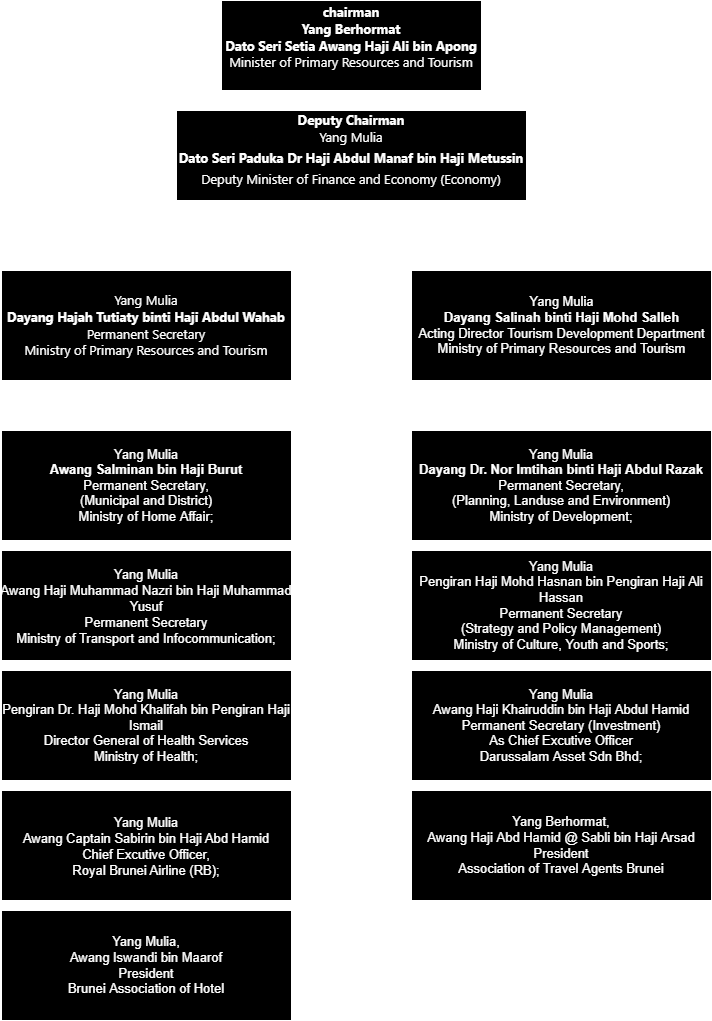

The diagram above was exported from draw.io. Its source (the exported page's mxGraphModel, read from the mxfile embedded in the PNG):
<mxGraphModel dx="1038" dy="585" grid="1" gridSize="10" guides="1" tooltips="1" connect="1" arrows="1" fold="1" page="1" pageScale="1" pageWidth="850" pageHeight="1100" math="0" shadow="0">
  <root>
    <mxCell id="0" />
    <mxCell id="1" parent="0" />
    <mxCell id="3B9Qbde5vPqzFLfU9qim-1" value="&lt;b style=&quot;box-sizing: border-box; font-family: &amp;quot;segoe ui&amp;quot;, segoe, tahoma, helvetica, arial, sans-serif; font-size: 13px;&quot;&gt;chairman&lt;/b&gt;&lt;span style=&quot;font-family: &amp;quot;segoe ui&amp;quot;, segoe, tahoma, helvetica, arial, sans-serif; font-size: 13px;&quot;&gt;&lt;br&gt;&lt;b&gt;Yang Berhormat&lt;/b&gt;&lt;/span&gt;&lt;br style=&quot;box-sizing: border-box; font-family: &amp;quot;segoe ui&amp;quot;, segoe, tahoma, helvetica, arial, sans-serif; font-size: 13px;&quot;&gt;&lt;b style=&quot;box-sizing: border-box; font-family: &amp;quot;segoe ui&amp;quot;, segoe, tahoma, helvetica, arial, sans-serif; font-size: 13px;&quot;&gt;Dato Seri Setia Awang Haji Ali bin Apong&lt;br&gt;&lt;span style=&quot;font-family: &amp;quot;segoe ui&amp;quot; , &amp;quot;segoe&amp;quot; , &amp;quot;tahoma&amp;quot; , &amp;quot;helvetica&amp;quot; , &amp;quot;arial&amp;quot; , sans-serif ; font-weight: 400&quot;&gt;Minister of Primary Resources and Tourism&lt;/span&gt;&lt;br&gt;&lt;br&gt;&lt;/b&gt;" style="rounded=0;whiteSpace=wrap;html=1;fillColor=#000000;strokeColor=#FFFFFF;labelBackgroundColor=none;fontColor=#FFFFFF;" vertex="1" parent="1">
      <mxGeometry x="290" y="30" width="260" height="90" as="geometry" />
    </mxCell>
    <mxCell id="3B9Qbde5vPqzFLfU9qim-3" value="&lt;div style=&quot;box-sizing: border-box; font-family: &amp;quot;segoe ui&amp;quot;, segoe, tahoma, helvetica, arial, sans-serif;&quot;&gt;&lt;b style=&quot;box-sizing: border-box&quot;&gt;&lt;font&gt;Deputy Chairman&lt;/font&gt;&lt;/b&gt;&lt;/div&gt;&lt;p style=&quot;margin: 0px 0px 10px; line-height: 1.6; box-sizing: border-box; font-family: &amp;quot;segoe ui&amp;quot;, segoe, tahoma, helvetica, arial, sans-serif;&quot;&gt;&lt;font&gt;Yang Mulia&lt;br style=&quot;box-sizing: border-box&quot;&gt;&lt;b style=&quot;box-sizing: border-box&quot;&gt;Dato Seri Paduka Dr Haji Abdul Manaf bin Haji Metussin&lt;br style=&quot;box-sizing: border-box&quot;&gt;&lt;/b&gt;Deputy Minister of Finance and Economy (Economy)&lt;/font&gt;&lt;/p&gt;" style="rounded=0;whiteSpace=wrap;html=1;labelBackgroundColor=none;fontSize=13;fontColor=#ffffff;fillColor=#000000;strokeColor=#FFFFFF;labelBorderColor=none;" vertex="1" parent="1">
      <mxGeometry x="245" y="140" width="350" height="90" as="geometry" />
    </mxCell>
    <mxCell id="3B9Qbde5vPqzFLfU9qim-4" value="&lt;span style=&quot;font-family: &amp;#34;segoe ui&amp;#34; , &amp;#34;segoe&amp;#34; , &amp;#34;tahoma&amp;#34; , &amp;#34;helvetica&amp;#34; , &amp;#34;arial&amp;#34; , sans-serif ; text-align: left&quot;&gt;Yang Mulia&lt;/span&gt;&lt;br style=&quot;box-sizing: border-box ; font-family: &amp;#34;segoe ui&amp;#34; , &amp;#34;segoe&amp;#34; , &amp;#34;tahoma&amp;#34; , &amp;#34;helvetica&amp;#34; , &amp;#34;arial&amp;#34; , sans-serif ; text-align: left&quot;&gt;&lt;span style=&quot;box-sizing: border-box ; font-family: &amp;#34;segoe ui&amp;#34; , &amp;#34;segoe&amp;#34; , &amp;#34;tahoma&amp;#34; , &amp;#34;helvetica&amp;#34; , &amp;#34;arial&amp;#34; , sans-serif ; text-align: justify&quot;&gt;&lt;b style=&quot;box-sizing: border-box&quot;&gt;Dayang Hajah Tutiaty binti Haji Abdul Wahab&lt;br style=&quot;box-sizing: border-box&quot;&gt;&lt;/b&gt;&lt;/span&gt;&lt;span style=&quot;box-sizing: border-box ; font-family: &amp;#34;segoe ui&amp;#34; , &amp;#34;segoe&amp;#34; , &amp;#34;tahoma&amp;#34; , &amp;#34;helvetica&amp;#34; , &amp;#34;arial&amp;#34; , sans-serif ; text-align: justify&quot;&gt;Permanent Secretary&lt;br style=&quot;box-sizing: border-box&quot;&gt;&lt;/span&gt;&lt;span style=&quot;box-sizing: border-box ; font-family: &amp;#34;segoe ui&amp;#34; , &amp;#34;segoe&amp;#34; , &amp;#34;tahoma&amp;#34; , &amp;#34;helvetica&amp;#34; , &amp;#34;arial&amp;#34; , sans-serif ; text-align: justify&quot;&gt;Ministry of Primary Resources and Tourism&lt;/span&gt;" style="rounded=0;whiteSpace=wrap;html=1;labelBackgroundColor=none;labelBorderColor=none;fontSize=13;fontColor=#FFFFFF;fillColor=#000000;strokeColor=#FFFFFF;" vertex="1" parent="1">
      <mxGeometry x="70" y="300" width="290" height="110" as="geometry" />
    </mxCell>
    <mxCell id="3B9Qbde5vPqzFLfU9qim-6" value="Yang Mulia&lt;br&gt;&lt;b&gt;Dayang Salinah binti Haji Mohd Salleh&lt;/b&gt;&lt;br&gt;Acting Director Tourism Development Department&lt;br&gt;Ministry of Primary Resources and Tourism" style="rounded=0;labelBackgroundColor=none;labelBorderColor=none;fontSize=13;fontColor=#FFFFFF;fillColor=#000000;html=1;strokeColor=#FFFFFF;" vertex="1" parent="1">
      <mxGeometry x="480" y="300" width="300" height="110" as="geometry" />
    </mxCell>
    <mxCell id="3B9Qbde5vPqzFLfU9qim-8" value="&lt;span style=&quot;font-weight: normal&quot;&gt;Yang Mulia&lt;/span&gt;&lt;br&gt;Awang Salminan bin Haji Burut&lt;br&gt;&lt;span style=&quot;font-weight: normal&quot;&gt;Permanent Secretary,&lt;br&gt;(Municipal and District)&lt;br&gt;Ministry of Home Affair;&lt;/span&gt;" style="rounded=0;labelBackgroundColor=none;labelBorderColor=none;fontSize=13;fontColor=#FFFFFF;fillColor=#000000;fontStyle=1;html=1;whiteSpace=wrap;strokeColor=#FFFFFF;" vertex="1" parent="1">
      <mxGeometry x="70" y="460" width="290" height="110" as="geometry" />
    </mxCell>
    <mxCell id="3B9Qbde5vPqzFLfU9qim-9" value="Yang Mulia&lt;br&gt;&lt;b&gt;Dayang Dr. Nor Imtihan binti Haji Abdul Razak&lt;/b&gt;&lt;br&gt;Permanent Secretary,&lt;br&gt;(Planning, Landuse and Environment)&lt;br&gt;Ministry of Development;" style="rounded=0;labelBackgroundColor=none;labelBorderColor=none;fontSize=13;fontColor=#FFFFFF;fillColor=#000000;html=1;whiteSpace=wrap;strokeColor=#FFFFFF;" vertex="1" parent="1">
      <mxGeometry x="480" y="460" width="300" height="110" as="geometry" />
    </mxCell>
    <mxCell id="3B9Qbde5vPqzFLfU9qim-10" value="&lt;font style=&quot;font-size: 18px&quot;&gt;&lt;b style=&quot;font-size: 18px&quot;&gt;Co-Secretary&lt;/b&gt;&lt;/font&gt;" style="text;html=1;strokeColor=none;fillColor=none;align=center;verticalAlign=middle;whiteSpace=wrap;rounded=0;labelBackgroundColor=none;labelBorderColor=none;fontSize=18;fontColor=#FFFFFF;" vertex="1" parent="1">
      <mxGeometry x="355" y="270" width="130" height="30" as="geometry" />
    </mxCell>
    <mxCell id="3B9Qbde5vPqzFLfU9qim-11" value="&lt;b&gt;&lt;font color=&quot;#ffffff&quot;&gt;Member&lt;/font&gt;&lt;/b&gt;" style="text;html=1;strokeColor=none;fillColor=none;align=center;verticalAlign=middle;whiteSpace=wrap;rounded=0;labelBackgroundColor=none;labelBorderColor=none;fontSize=18;fontColor=#000000;" vertex="1" parent="1">
      <mxGeometry x="395" y="430" width="60" height="30" as="geometry" />
    </mxCell>
    <mxCell id="3B9Qbde5vPqzFLfU9qim-13" value="Yang Mulia&#10;Awang Haji Muhammad Nazri bin Haji Muhammad&#10;Yusuf&#10;Permanent Secretary&#10;Ministry of Transport and Infocommunication;" style="rounded=0;labelBackgroundColor=none;labelBorderColor=none;fontSize=13;fontColor=#FFFFFF;fillColor=#000000;strokeColor=#FFFFFF;" vertex="1" parent="1">
      <mxGeometry x="70" y="580" width="290" height="110" as="geometry" />
    </mxCell>
    <mxCell id="3B9Qbde5vPqzFLfU9qim-14" value="Yang Mulia&lt;br&gt;Pengiran Dr. Haji Mohd Khalifah bin Pengiran Haji Ismail&lt;br&gt;Director General of Health Services&lt;br&gt;Ministry of Health;" style="rounded=0;labelBackgroundColor=none;labelBorderColor=none;fontSize=13;fontColor=#FFFFFF;fillColor=#000000;whiteSpace=wrap;html=1;strokeColor=#FFFFFF;" vertex="1" parent="1">
      <mxGeometry x="70" y="700" width="290" height="110" as="geometry" />
    </mxCell>
    <mxCell id="3B9Qbde5vPqzFLfU9qim-15" value="Yang Mulia&#10;Awang Captain Sabirin bin Haji Abd Hamid&#10;Chief Excutive Officer,&#10;Royal Brunei Airline (RB);" style="rounded=0;labelBackgroundColor=none;labelBorderColor=none;fontSize=13;fontColor=#FFFFFF;fillColor=#000000;strokeColor=#FFFFFF;" vertex="1" parent="1">
      <mxGeometry x="70" y="820" width="290" height="110" as="geometry" />
    </mxCell>
    <mxCell id="3B9Qbde5vPqzFLfU9qim-16" value="Yang Mulia,&lt;br&gt;Awang Iswandi bin Maarof&lt;br&gt;President&lt;br&gt;Brunei Association of Hotel" style="rounded=0;labelBackgroundColor=none;labelBorderColor=none;fontSize=13;fontColor=#FFFFFF;fillColor=#000000;whiteSpace=wrap;html=1;strokeColor=#FFFFFF;" vertex="1" parent="1">
      <mxGeometry x="70" y="940" width="290" height="110" as="geometry" />
    </mxCell>
    <mxCell id="3B9Qbde5vPqzFLfU9qim-17" value="Yang Mulia&lt;br&gt;Pengiran Haji Mohd Hasnan bin Pengiran Haji Ali&lt;br&gt;Hassan&lt;br&gt;Permanent Secretary&lt;br&gt;(Strategy and Policy Management)&lt;br&gt;Ministry of Culture, Youth and Sports;" style="rounded=0;labelBackgroundColor=none;labelBorderColor=none;fontSize=13;fontColor=#FFFFFF;fillColor=#000000;whiteSpace=wrap;html=1;strokeColor=#FFFFFF;" vertex="1" parent="1">
      <mxGeometry x="480" y="580" width="300" height="110" as="geometry" />
    </mxCell>
    <mxCell id="3B9Qbde5vPqzFLfU9qim-18" value="Yang Mulia&lt;br&gt;Awang Haji Khairuddin bin Haji Abdul Hamid&lt;br&gt;Permanent Secretary (Investment)&lt;br&gt;As Chief Excutive Officer&lt;br&gt;Darussalam Asset Sdn Bhd;" style="rounded=0;labelBackgroundColor=none;labelBorderColor=none;fontSize=13;fontColor=#FFFFFF;fillColor=#000000;whiteSpace=wrap;html=1;strokeColor=#FFFFFF;" vertex="1" parent="1">
      <mxGeometry x="480" y="700" width="300" height="110" as="geometry" />
    </mxCell>
    <mxCell id="3B9Qbde5vPqzFLfU9qim-19" value="Yang Berhormat,&lt;br&gt;Awang Haji Abd Hamid @ Sabli bin Haji Arsad&lt;br&gt;President&lt;br&gt;Association of Travel Agents Brunei" style="rounded=0;labelBackgroundColor=none;labelBorderColor=none;fontSize=13;fontColor=#FFFFFF;fillColor=#000000;whiteSpace=wrap;html=1;strokeColor=#FFFFFF;" vertex="1" parent="1">
      <mxGeometry x="480" y="820" width="300" height="110" as="geometry" />
    </mxCell>
  </root>
</mxGraphModel>